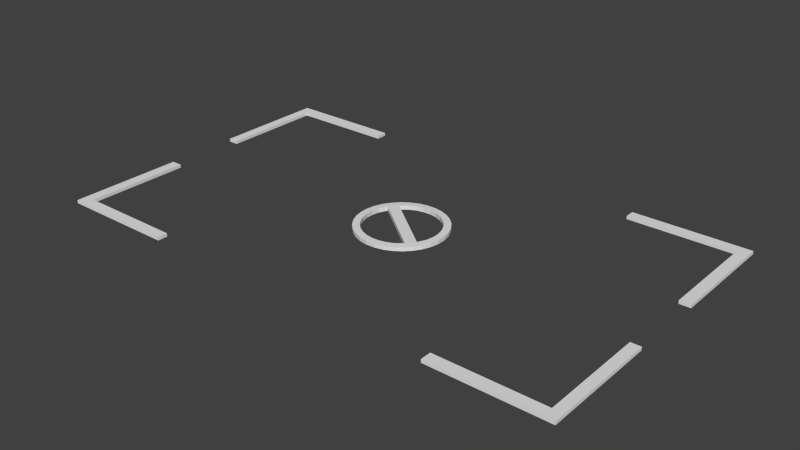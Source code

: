 # Source: blocked.blend  (saved by Blender 2.76.0; exported with 4.5.12 LTS)
import bpy
from mathutils import Matrix  # noqa: F401  (used for matrix-valued properties, if any)

bpy.ops.wm.read_factory_settings(use_empty=True)
scene = bpy.context.scene
scene.name = 'Scene'

# ---- collections
col_collection_1 = bpy.data.collections.new('Collection 1'); scene.collection.children.link(col_collection_1)

# ---- world
world_world = bpy.data.worlds.new('World'); scene.world = world_world
world_world.color = (0.05088, 0.05088, 0.05088)
world_world.use_sun_shadow = False
world_world.sun_shadow_jitter_overblur = 0.0
world_world.cycles.sampling_method = 'MANUAL'
world_world.cycles.sample_map_resolution = 256

# ---- meshes
me_cube_003 = bpy.data.meshes.new('Cube.003')
me_cube_003.from_pydata([(-0.1341, -0.1341, -0.07623), (-0.1341, -0.1341, 0.009772), (-0.1341, 0.1341, -0.07623), (-0.1341, 0.1341, 0.009772), (2.985, -0.1341, -0.07623), (2.985, -0.1341, 0.009772), (2.985, 0.1341, -0.07623), (2.985, 0.1341, 0.009772), (0.158, 0.1341, 0.009772), (0.158, 0.1341, -0.07623), (0.158, -0.1341, 0.009772), (0.158, -0.1341, -0.07623), (-0.1341, 2.939, 0.009772), (-0.1341, 2.939, -0.07623), (0.158, 2.939, -0.07623), (0.158, 2.939, 0.009772)], [], [(1, 3, 2, 0), (8, 7, 6, 9), (7, 5, 4, 6), (10, 1, 0, 11), (11, 9, 6, 4), (10, 8, 3, 1), (5, 7, 8, 10), (0, 2, 9, 11), (5, 10, 11, 4), (3, 8, 15, 12), (12, 15, 14, 13), (8, 9, 14, 15), (9, 2, 13, 14), (2, 3, 12, 13)])
_uv = me_cube_003.uv_layers.new(name='UVMap')
_uv.uv.foreach_set('vector', [4.319e-08, 1.0, 3.93e-08, 0.9567, 0.0138, 0.9567, 0.0138, 1.0, 0.0138, 0.9603, 0.0138, 0.5037, 0.0276, 0.5037, 0.0276, 0.9603, 0.0552, 0.547, 0.0552, 0.5037, 0.069, 0.5037, 0.069, 0.547, 1.0, 0.4566, 1.0, 0.5037, 0.9862, 0.5037, 0.9862, 0.4566, 0.4931, 0.4566, 0.4501, 0.4566, 0.4501, 0.0, 0.4931, 0.0, 0.4931, 0.4566, 0.5361, 0.4566, 0.5361, 0.5037, 0.4931, 0.5037, 0.4931, 0.0, 0.5361, 0.0, 0.5361, 0.4566, 0.4931, 0.4566, 0.4931, 0.5037, 0.4501, 0.5037, 0.4501, 0.4566, 0.4931, 0.4566, 1.0, 0.0, 1.0, 0.4566, 0.9862, 0.4566, 0.9862, 0.0, 0.5361, 0.5037, 0.5361, 0.4566, 0.9862, 0.4566, 0.9862, 0.5037, 0.0552, 0.5037, 0.0552, 0.5509, 0.0414, 0.5509, 0.0414, 0.5037, 0.0276, 0.5037, 0.0414, 0.5037, 0.0414, 0.9567, 0.0276, 0.9567, 0.4501, 0.4566, 0.4501, 0.5037, 0.0, 0.5037, 0.0, 0.4566, 0.0138, 0.9567, 3.93e-08, 0.9567, 0.0, 0.5037, 0.0138, 0.5037])
me_cube_003.use_remesh_preserve_volume = False
me_cube_003.use_remesh_preserve_attributes = False
me_cube_003.use_mirror_vertex_groups = False
me_cube_003.update()
me_cube_002 = bpy.data.meshes.new('Cube.002')
me_cube_002.from_pydata([(-0.1341, -0.1341, -0.07623), (-0.1341, -0.1341, 0.009772), (-0.1341, 0.1341, -0.07623), (-0.1341, 0.1341, 0.009772), (2.985, -0.1341, -0.07623), (2.985, -0.1341, 0.009772), (2.985, 0.1341, -0.07623), (2.985, 0.1341, 0.009772), (0.158, 0.1341, 0.009772), (0.158, 0.1341, -0.07623), (0.158, -0.1341, 0.009772), (0.158, -0.1341, -0.07623), (-0.1341, 2.939, 0.009772), (-0.1341, 2.939, -0.07623), (0.158, 2.939, -0.07623), (0.158, 2.939, 0.009772)], [], [(1, 3, 2, 0), (8, 7, 6, 9), (7, 5, 4, 6), (10, 1, 0, 11), (11, 9, 6, 4), (10, 8, 3, 1), (5, 7, 8, 10), (0, 2, 9, 11), (5, 10, 11, 4), (3, 8, 15, 12), (12, 15, 14, 13), (8, 9, 14, 15), (9, 2, 13, 14), (2, 3, 12, 13)])
_uv = me_cube_002.uv_layers.new(name='UVMap')
_uv.uv.foreach_set('vector', [4.319e-08, 1.0, 3.93e-08, 0.9567, 0.0138, 0.9567, 0.0138, 1.0, 0.0138, 0.9603, 0.0138, 0.5037, 0.0276, 0.5037, 0.0276, 0.9603, 0.0552, 0.547, 0.0552, 0.5037, 0.069, 0.5037, 0.069, 0.547, 1.0, 0.4566, 1.0, 0.5037, 0.9862, 0.5037, 0.9862, 0.4566, 0.4931, 0.4566, 0.4501, 0.4566, 0.4501, 0.0, 0.4931, 0.0, 0.4931, 0.4566, 0.5361, 0.4566, 0.5361, 0.5037, 0.4931, 0.5037, 0.4931, 0.0, 0.5361, 0.0, 0.5361, 0.4566, 0.4931, 0.4566, 0.4931, 0.5037, 0.4501, 0.5037, 0.4501, 0.4566, 0.4931, 0.4566, 1.0, 0.0, 1.0, 0.4566, 0.9862, 0.4566, 0.9862, 0.0, 0.5361, 0.5037, 0.5361, 0.4566, 0.9862, 0.4566, 0.9862, 0.5037, 0.0552, 0.5037, 0.0552, 0.5509, 0.0414, 0.5509, 0.0414, 0.5037, 0.0276, 0.5037, 0.0414, 0.5037, 0.0414, 0.9567, 0.0276, 0.9567, 0.4501, 0.4566, 0.4501, 0.5037, 0.0, 0.5037, 0.0, 0.4566, 0.0138, 0.9567, 3.93e-08, 0.9567, 0.0, 0.5037, 0.0138, 0.5037])
me_cube_002.use_remesh_preserve_volume = False
me_cube_002.use_remesh_preserve_attributes = False
me_cube_002.use_mirror_vertex_groups = False
me_cube_002.update()
me_cube_001 = bpy.data.meshes.new('Cube.001')
me_cube_001.from_pydata([(-0.1341, -0.1341, -0.07623), (-0.1341, -0.1341, 0.009772), (-0.1341, 0.1341, -0.07623), (-0.1341, 0.1341, 0.009772), (2.985, -0.1341, -0.07623), (2.985, -0.1341, 0.009772), (2.985, 0.1341, -0.07623), (2.985, 0.1341, 0.009772), (0.158, 0.1341, 0.009772), (0.158, 0.1341, -0.07623), (0.158, -0.1341, 0.009772), (0.158, -0.1341, -0.07623), (-0.1341, 2.939, 0.009772), (-0.1341, 2.939, -0.07623), (0.158, 2.939, -0.07623), (0.158, 2.939, 0.009772)], [], [(1, 3, 2, 0), (8, 7, 6, 9), (7, 5, 4, 6), (10, 1, 0, 11), (11, 9, 6, 4), (10, 8, 3, 1), (5, 7, 8, 10), (0, 2, 9, 11), (5, 10, 11, 4), (3, 8, 15, 12), (12, 15, 14, 13), (8, 9, 14, 15), (9, 2, 13, 14), (2, 3, 12, 13)])
_uv = me_cube_001.uv_layers.new(name='UVMap')
_uv.uv.foreach_set('vector', [4.319e-08, 1.0, 3.93e-08, 0.9567, 0.0138, 0.9567, 0.0138, 1.0, 0.0138, 0.9603, 0.0138, 0.5037, 0.0276, 0.5037, 0.0276, 0.9603, 0.0552, 0.547, 0.0552, 0.5037, 0.069, 0.5037, 0.069, 0.547, 1.0, 0.4566, 1.0, 0.5037, 0.9862, 0.5037, 0.9862, 0.4566, 0.4931, 0.4566, 0.4501, 0.4566, 0.4501, 0.0, 0.4931, 0.0, 0.4931, 0.4566, 0.5361, 0.4566, 0.5361, 0.5037, 0.4931, 0.5037, 0.4931, 0.0, 0.5361, 0.0, 0.5361, 0.4566, 0.4931, 0.4566, 0.4931, 0.5037, 0.4501, 0.5037, 0.4501, 0.4566, 0.4931, 0.4566, 1.0, 0.0, 1.0, 0.4566, 0.9862, 0.4566, 0.9862, 0.0, 0.5361, 0.5037, 0.5361, 0.4566, 0.9862, 0.4566, 0.9862, 0.5037, 0.0552, 0.5037, 0.0552, 0.5509, 0.0414, 0.5509, 0.0414, 0.5037, 0.0276, 0.5037, 0.0414, 0.5037, 0.0414, 0.9567, 0.0276, 0.9567, 0.4501, 0.4566, 0.4501, 0.5037, 0.0, 0.5037, 0.0, 0.4566, 0.0138, 0.9567, 3.93e-08, 0.9567, 0.0, 0.5037, 0.0138, 0.5037])
me_cube_001.use_remesh_preserve_volume = False
me_cube_001.use_remesh_preserve_attributes = False
me_cube_001.use_mirror_vertex_groups = False
me_cube_001.update()
me_cube = bpy.data.meshes.new('Cube')
me_cube.from_pydata([(-0.1341, -0.1341, -0.07623), (-0.1341, -0.1341, 0.009772), (-0.1341, 0.1341, -0.07623), (-0.1341, 0.1341, 0.009772), (2.985, -0.1341, -0.07623), (2.985, -0.1341, 0.009772), (2.985, 0.1341, -0.07623), (2.985, 0.1341, 0.009772), (0.158, 0.1341, 0.009772), (0.158, 0.1341, -0.07623), (0.158, -0.1341, 0.009772), (0.158, -0.1341, -0.07623), (-0.1341, 2.939, 0.009772), (-0.1341, 2.939, -0.07623), (0.158, 2.939, -0.07623), (0.158, 2.939, 0.009772)], [], [(1, 3, 2, 0), (8, 7, 6, 9), (7, 5, 4, 6), (10, 1, 0, 11), (11, 9, 6, 4), (10, 8, 3, 1), (5, 7, 8, 10), (0, 2, 9, 11), (5, 10, 11, 4), (3, 8, 15, 12), (12, 15, 14, 13), (8, 9, 14, 15), (9, 2, 13, 14), (2, 3, 12, 13)])
_uv = me_cube.uv_layers.new(name='UVMap')
_uv.uv.foreach_set('vector', [4.319e-08, 1.0, 3.93e-08, 0.9567, 0.0138, 0.9567, 0.0138, 1.0, 0.0138, 0.9603, 0.0138, 0.5037, 0.0276, 0.5037, 0.0276, 0.9603, 0.0552, 0.547, 0.0552, 0.5037, 0.069, 0.5037, 0.069, 0.547, 1.0, 0.4566, 1.0, 0.5037, 0.9862, 0.5037, 0.9862, 0.4566, 0.4931, 0.4566, 0.4501, 0.4566, 0.4501, 0.0, 0.4931, 0.0, 0.4931, 0.4566, 0.5361, 0.4566, 0.5361, 0.5037, 0.4931, 0.5037, 0.4931, 0.0, 0.5361, 0.0, 0.5361, 0.4566, 0.4931, 0.4566, 0.4931, 0.5037, 0.4501, 0.5037, 0.4501, 0.4566, 0.4931, 0.4566, 1.0, 0.0, 1.0, 0.4566, 0.9862, 0.4566, 0.9862, 0.0, 0.5361, 0.5037, 0.5361, 0.4566, 0.9862, 0.4566, 0.9862, 0.5037, 0.0552, 0.5037, 0.0552, 0.5509, 0.0414, 0.5509, 0.0414, 0.5037, 0.0276, 0.5037, 0.0414, 0.5037, 0.0414, 0.9567, 0.0276, 0.9567, 0.4501, 0.4566, 0.4501, 0.5037, 0.0, 0.5037, 0.0, 0.4566, 0.0138, 0.9567, 3.93e-08, 0.9567, 0.0, 0.5037, 0.0138, 0.5037])
me_cube.use_remesh_preserve_volume = False
me_cube.use_remesh_preserve_attributes = False
me_cube.use_mirror_vertex_groups = False
me_cube.update()
me_cylinder = bpy.data.meshes.new('Cylinder')
me_cylinder.from_pydata([(-0.3789, 0.9254, -0.05684), (-0.3789, 0.9254, 0.05684), (-0.1399, 0.9816, -0.05684), (-0.1399, 0.9816, 0.05684), (0.003016, 1.0, -0.05684), (0.003016, 1.0, 0.05684), (0.1458, 0.98, -0.05684), (0.1458, 0.98, 0.05684), (0.3865, 0.9223, -0.05684), (0.3865, 0.9223, 0.05684), (0.559, 0.8292, -0.05684), (0.559, 0.8292, 0.05684), (0.71, 0.7042, -0.05684), (0.71, 0.7042, 0.05684), (0.8338, 0.5521, -0.05684), (0.8338, 0.5521, 0.05684), (0.9254, 0.3789, -0.05684), (0.9254, 0.3789, 0.05684), (0.9816, 0.191, -0.05684), (0.9816, 0.191, 0.05684), (1.0, -0.004119, -0.05684), (1.0, -0.004119, 0.05684), (0.98, -0.1991, -0.05684), (0.98, -0.1991, 0.05684), (0.9223, -0.3865, -0.05684), (0.9223, -0.3865, 0.05684), (0.8292, -0.559, -0.05684), (0.8292, -0.559, 0.05684), (0.7042, -0.71, -0.05684), (0.7042, -0.71, 0.05684), (0.5521, -0.8338, -0.05684), (0.5521, -0.8338, 0.05684), (0.3789, -0.9254, -0.05684), (0.3789, -0.9254, 0.05684), (0.1399, -0.9816, -0.05684), (0.1399, -0.9816, 0.05684), (-0.003016, -1.0, -0.05684), (-0.003016, -1.0, 0.05684), (-0.1458, -0.98, -0.05684), (-0.1458, -0.98, 0.05684), (-0.3865, -0.9223, -0.05684), (-0.3865, -0.9223, 0.05684), (-0.559, -0.8292, -0.05684), (-0.559, -0.8292, 0.05684), (-0.71, -0.7042, -0.05684), (-0.71, -0.7042, 0.05684), (-0.8338, -0.5521, -0.05684), (-0.8338, -0.5521, 0.05684), (-0.9254, -0.3789, -0.05684), (-0.9254, -0.3789, 0.05684), (-0.9816, -0.191, -0.05684), (-0.9816, -0.191, 0.05684), (-1.0, 0.00412, -0.05684), (-1.0, 0.00412, 0.05684), (-0.98, 0.1991, -0.05684), (-0.98, 0.1991, 0.05684), (-0.9223, 0.3865, -0.05684), (-0.9223, 0.3865, 0.05684), (-0.8292, 0.559, -0.05684), (-0.8292, 0.559, 0.05684), (-0.7042, 0.71, -0.05684), (-0.7042, 0.71, 0.05684), (-0.5521, 0.8338, -0.05684), (-0.5521, 0.8338, 0.05684), (-0.2269, 1.166, -0.0502), (-0.4499, 1.099, -0.0502), (-0.4499, 1.099, 0.0502), (-0.2269, 1.166, 0.0502), (0.004891, 1.187, -0.0502), (0.004891, 1.187, 0.0502), (0.2364, 1.164, -0.0502), (0.2364, 1.164, 0.0502), (0.4589, 1.095, -0.0502), (0.4589, 1.095, 0.0502), (0.6638, 0.9846, -0.0502), (0.6638, 0.9846, 0.0502), (0.8431, 0.8362, -0.0502), (0.8431, 0.8362, 0.0502), (0.99, 0.6556, -0.0502), (0.99, 0.6556, 0.0502), (1.099, 0.4499, -0.0502), (1.099, 0.4499, 0.0502), (1.166, 0.2269, -0.0502), (1.166, 0.2269, 0.0502), (1.187, -0.004891, -0.0502), (1.187, -0.004891, 0.0502), (1.164, -0.2364, -0.0502), (1.164, -0.2364, 0.0502), (1.095, -0.4589, -0.0502), (1.095, -0.4589, 0.0502), (0.9846, -0.6638, -0.0502), (0.9846, -0.6638, 0.0502), (0.8362, -0.8431, -0.0502), (0.8362, -0.8431, 0.0502), (0.6556, -0.99, -0.0502), (0.6556, -0.99, 0.0502), (0.4499, -1.099, -0.0502), (0.4499, -1.099, 0.0502), (0.2269, -1.166, -0.0502), (0.2269, -1.166, 0.0502), (-0.004891, -1.187, -0.0502), (-0.004891, -1.187, 0.0502), (-0.2364, -1.164, -0.0502), (-0.2364, -1.164, 0.0502), (-0.4589, -1.095, -0.0502), (-0.4589, -1.095, 0.0502), (-0.6638, -0.9846, -0.0502), (-0.6638, -0.9846, 0.0502), (-0.8431, -0.8362, -0.0502), (-0.8431, -0.8362, 0.0502), (-0.99, -0.6556, -0.0502), (-0.99, -0.6556, 0.0502), (-1.099, -0.4499, -0.0502), (-1.099, -0.4499, 0.0502), (-1.166, -0.2269, -0.0502), (-1.166, -0.2269, 0.0502), (-1.187, 0.004892, -0.0502), (-1.187, 0.004892, 0.0502), (-1.164, 0.2365, -0.0502), (-1.164, 0.2365, 0.0502), (-1.095, 0.4589, -0.0502), (-1.095, 0.4589, 0.0502), (-0.9846, 0.6638, -0.0502), (-0.9846, 0.6638, 0.0502), (-0.8362, 0.8431, -0.0502), (-0.8362, 0.8431, 0.0502), (-0.6556, 0.99, -0.0502), (-0.6556, 0.99, 0.0502)], [], [(0, 2, 3, 1), (6, 34, 36, 4), (7, 35, 34, 6), (6, 8, 9, 7), (8, 10, 11, 9), (10, 12, 13, 11), (12, 14, 15, 13), (14, 16, 17, 15), (16, 18, 19, 17), (18, 20, 21, 19), (20, 22, 23, 21), (22, 24, 25, 23), (24, 26, 27, 25), (26, 28, 29, 27), (28, 30, 31, 29), (30, 32, 33, 31), (32, 34, 35, 33), (5, 37, 35, 7), (3, 39, 37, 5), (38, 40, 41, 39), (40, 42, 43, 41), (42, 44, 45, 43), (44, 46, 47, 45), (46, 48, 49, 47), (48, 50, 51, 49), (50, 52, 53, 51), (52, 54, 55, 53), (54, 56, 57, 55), (56, 58, 59, 57), (58, 60, 61, 59), (60, 62, 63, 61), (62, 0, 1, 63), (65, 66, 67, 64), (64, 67, 69, 68), (68, 69, 71, 70), (70, 71, 73, 72), (72, 73, 75, 74), (74, 75, 77, 76), (76, 77, 79, 78), (78, 79, 81, 80), (80, 81, 83, 82), (82, 83, 85, 84), (84, 85, 87, 86), (86, 87, 89, 88), (88, 89, 91, 90), (90, 91, 93, 92), (92, 93, 95, 94), (94, 95, 97, 96), (96, 97, 99, 98), (98, 99, 101, 100), (100, 101, 103, 102), (102, 103, 105, 104), (104, 105, 107, 106), (106, 107, 109, 108), (108, 109, 111, 110), (110, 111, 113, 112), (112, 113, 115, 114), (114, 115, 117, 116), (116, 117, 119, 118), (118, 119, 121, 120), (120, 121, 123, 122), (122, 123, 125, 124), (124, 125, 127, 126), (126, 127, 66, 65), (19, 21, 85, 83), (56, 54, 118, 120), (37, 39, 103, 101), (4, 2, 64, 68), (55, 57, 121, 119), (22, 20, 84, 86), (3, 5, 69, 67), (40, 38, 102, 104), (21, 23, 87, 85), (58, 56, 120, 122), (39, 41, 105, 103), (6, 4, 68, 70), (57, 59, 123, 121), (24, 22, 86, 88), (5, 7, 71, 69), (42, 40, 104, 106), (23, 25, 89, 87), (60, 58, 122, 124), (41, 43, 107, 105), (8, 6, 70, 72), (59, 61, 125, 123), (26, 24, 88, 90), (7, 9, 73, 71), (44, 42, 106, 108), (25, 27, 91, 89), (62, 60, 124, 126), (43, 45, 109, 107), (10, 8, 72, 74), (61, 63, 127, 125), (28, 26, 90, 92), (9, 11, 75, 73), (46, 44, 108, 110), (27, 29, 93, 91), (0, 62, 126, 65), (45, 47, 111, 109), (12, 10, 74, 76), (63, 1, 66, 127), (30, 28, 92, 94), (11, 13, 77, 75), (48, 46, 110, 112), (29, 31, 95, 93), (47, 49, 113, 111), (14, 12, 76, 78), (32, 30, 94, 96), (13, 15, 79, 77), (50, 48, 112, 114), (31, 33, 97, 95), (49, 51, 115, 113), (16, 14, 78, 80), (34, 32, 96, 98), (15, 17, 81, 79), (52, 50, 114, 116), (33, 35, 99, 97), (51, 53, 117, 115), (18, 16, 80, 82), (36, 34, 98, 100), (17, 19, 83, 81), (2, 0, 65, 64), (54, 52, 116, 118), (35, 37, 101, 99), (53, 55, 119, 117), (20, 18, 82, 84), (1, 3, 67, 66), (38, 36, 100, 102), (4, 36, 38, 2), (2, 38, 39, 3)])
_uv = me_cylinder.uv_layers.new(name='UVMap')
_uv.uv.foreach_set('vector', [0.8242, 0.5172, 0.8242, 0.5688, 0.7863, 0.5688, 0.7863, 0.5172, 0.7031, 0.1787, 0.1279, 0.3747, 0.09992, 0.3499, 0.6864, 0.1501, 0.8242, 0.4004, 0.8242, 1.261e-08, 0.862, 0.0, 0.862, 0.4004, 0.862, 0.5629, 0.862, 0.612, 0.8242, 0.612, 0.8242, 0.5629, 0.862, 0.612, 0.862, 0.6459, 0.8242, 0.6459, 0.8242, 0.612, 0.8954, 0.6518, 0.8954, 0.6228, 0.9332, 0.6228, 0.9332, 0.6518, 0.8954, 0.6228, 0.8954, 0.5885, 0.9332, 0.5885, 0.9332, 0.6228, 0.8954, 0.5885, 0.8954, 0.5503, 0.9332, 0.5503, 0.9332, 0.5885, 0.8954, 0.5503, 0.8954, 0.5097, 0.9332, 0.5097, 0.9332, 0.5503, 0.8954, 0.5097, 0.8954, 0.4683, 0.9332, 0.4683, 0.9332, 0.5097, 0.8954, 0.4683, 0.8954, 0.4275, 0.9332, 0.4275, 0.9332, 0.4683, 0.8954, 0.4275, 0.8954, 0.3891, 0.9332, 0.3891, 0.9332, 0.4275, 0.8954, 0.3891, 0.8954, 0.3544, 0.9332, 0.3544, 0.9332, 0.3891, 0.8242, 0.5629, 0.8242, 0.5298, 0.862, 0.5298, 0.862, 0.5629, 0.8242, 0.5298, 0.8242, 0.4925, 0.862, 0.4925, 0.862, 0.5298, 0.8242, 0.4925, 0.8242, 0.4523, 0.862, 0.4523, 0.862, 0.4925, 0.8242, 0.4523, 0.8242, 0.4004, 0.862, 0.4004, 0.862, 0.4523, 0.06202, 0.7705, 0.7243, 0.7295, 0.7227, 0.76, 0.07311, 0.8002, 0.06366, 0.74, 0.7132, 0.6998, 0.7243, 0.7295, 0.06202, 0.7705, 0.8242, 0.5688, 0.8242, 0.6155, 0.7863, 0.6155, 0.7863, 0.5688, 0.8242, 0.6155, 0.8242, 0.6465, 0.7863, 0.6465, 0.7863, 0.6155, 0.9622, 0.6517, 0.9622, 0.6178, 1.0, 0.6178, 1.0, 0.6517, 0.9622, 0.6178, 0.9622, 0.58, 1.0, 0.58, 1.0, 0.6178, 0.9622, 0.58, 0.9622, 0.5395, 1.0, 0.5395, 1.0, 0.58, 0.9622, 0.5395, 0.9622, 0.4981, 1.0, 0.4981, 1.0, 0.5395, 0.9622, 0.4981, 0.9622, 0.4572, 1.0, 0.4572, 1.0, 0.4981, 0.9622, 0.4572, 0.9622, 0.4184, 1.0, 0.4184, 1.0, 0.4572, 0.9622, 0.4184, 0.9622, 0.3833, 1.0, 0.3833, 1.0, 0.4184, 0.9622, 0.3833, 0.9622, 0.3532, 1.0, 0.3532, 1.0, 0.3833, 0.8242, 0.4134, 0.8242, 0.4434, 0.7863, 0.4434, 0.7863, 0.4134, 0.8242, 0.4434, 0.8242, 0.4785, 0.7863, 0.4785, 0.7863, 0.4434, 0.8242, 0.4785, 0.8242, 0.5172, 0.7863, 0.5172, 0.7863, 0.4785, 0.8954, 0.2236, 0.862, 0.2236, 0.862, 0.1745, 0.8954, 0.1745, 0.8954, 0.1745, 0.862, 0.1745, 0.862, 0.1257, 0.8954, 0.1257, 0.8954, 0.1257, 0.862, 0.1257, 0.862, 0.0792, 0.8954, 0.0792, 0.8954, 0.0792, 0.862, 0.0792, 0.862, 0.03676, 0.8954, 0.03676, 0.8954, 0.03676, 0.862, 0.03676, 0.862, 0.0, 0.8954, 0.0, 0.8954, 0.0, 0.9288, 0.0, 0.9288, 0.04018, 0.8954, 0.04018, 0.8954, 0.04018, 0.9288, 0.04018, 0.9288, 0.08515, 0.8954, 0.08515, 0.8954, 0.08515, 0.9288, 0.08515, 0.9288, 0.1332, 0.8954, 0.1332, 0.8954, 0.1332, 0.9288, 0.1332, 0.9288, 0.1824, 0.8954, 0.1824, 0.8954, 0.1824, 0.9288, 0.1824, 0.9288, 0.2309, 0.8954, 0.2309, 0.8954, 0.2309, 0.9288, 0.2309, 0.9288, 0.2769, 0.8954, 0.2769, 0.8954, 0.2769, 0.9288, 0.2769, 0.9288, 0.3186, 0.8954, 0.3186, 0.8954, 0.3186, 0.9288, 0.3186, 0.9288, 0.3544, 0.8954, 0.3544, 0.9622, 0.3543, 0.9288, 0.3543, 0.9288, 0.3186, 0.9622, 0.3186, 0.9622, 0.3186, 0.9288, 0.3186, 0.9288, 0.277, 0.9622, 0.277, 0.9622, 0.277, 0.9288, 0.277, 0.9288, 0.231, 0.9622, 0.231, 0.9622, 0.231, 0.9288, 0.231, 0.9288, 0.1825, 0.9622, 0.1825, 0.9622, 0.1825, 0.9288, 0.1825, 0.9288, 0.1333, 0.9622, 0.1333, 0.9622, 0.1333, 0.9288, 0.1333, 0.9288, 0.08524, 0.9622, 0.08524, 0.9622, 0.08524, 0.9288, 0.08524, 0.9288, 0.04024, 0.9622, 0.04024, 0.9622, 0.04024, 0.9288, 0.04024, 0.9288, 1.261e-08, 0.9622, 0.0, 0.9622, 0.0, 0.9956, 0.0, 0.9956, 0.0345, 0.9622, 0.0345, 0.9622, 0.0345, 0.9956, 0.0345, 0.9956, 0.0752, 0.9622, 0.0752, 0.9622, 0.0752, 0.9956, 0.0752, 0.9956, 0.1205, 0.9622, 0.1205, 0.9622, 0.1205, 0.9956, 0.1205, 0.9956, 0.1687, 0.9622, 0.1687, 0.9622, 0.1687, 0.9956, 0.1687, 0.9956, 0.218, 0.9622, 0.218, 0.9622, 0.218, 0.9956, 0.218, 0.9956, 0.2664, 0.9622, 0.2664, 0.9622, 0.2664, 0.9956, 0.2664, 0.9956, 0.312, 0.9622, 0.312, 0.9622, 0.312, 0.9956, 0.312, 0.9956, 0.3532, 0.9622, 0.3532, 0.8954, 0.355, 0.862, 0.355, 0.862, 0.3157, 0.8954, 0.3157, 0.8954, 0.3157, 0.862, 0.3157, 0.862, 0.2713, 0.8954, 0.2713, 0.8954, 0.2713, 0.862, 0.2713, 0.862, 0.2236, 0.8954, 0.2236, 0.3606, 0.9605, 0.4258, 0.9605, 0.4319, 1.0, 0.3544, 1.0, 0.3606, 0.03946, 0.2966, 0.04755, 0.2785, 0.009607, 0.3544, 0.0, 0.7243, 0.7295, 0.7132, 0.6998, 0.7712, 0.6771, 0.7863, 0.7254, 0.6864, 0.1501, 0.6584, 0.1253, 0.6986, 0.09063, 0.7416, 0.1316, 0.2966, 0.5476, 0.2363, 0.5634, 0.2069, 0.5285, 0.2785, 0.5096, 0.4897, 0.4524, 0.55, 0.4366, 0.5794, 0.4715, 0.5078, 0.4904, 0.06366, 0.74, 0.06202, 0.7705, 0.0, 0.7746, 0.0, 0.7254, 0.06206, 0.2707, 0.08321, 0.3213, 0.01511, 0.3229, 0.0, 0.2746, 0.4258, 0.9605, 0.4897, 0.9524, 0.5078, 0.9904, 0.4319, 1.0, 0.4258, 0.03946, 0.3606, 0.03946, 0.3544, 0.0, 0.4319, 2.522e-08, 0.7132, 0.6998, 0.6866, 0.6503, 0.7416, 0.6316, 0.7712, 0.6771, 0.7031, 0.1787, 0.6864, 0.1501, 0.7416, 0.1316, 0.7712, 0.1771, 0.2363, 0.5634, 0.1821, 0.5865, 0.1425, 0.5558, 0.2069, 0.5285, 0.4258, 0.4605, 0.4897, 0.4524, 0.5078, 0.4904, 0.4319, 0.5, 0.06202, 0.7705, 0.07311, 0.8002, 0.01511, 0.8229, 0.0, 0.7746, 0.06206, 0.2293, 0.06206, 0.2707, 0.0, 0.2746, 3.966e-08, 0.2254, 0.4897, 0.9524, 0.55, 0.9366, 0.5794, 0.9715, 0.5078, 0.9904, 0.4897, 0.04755, 0.4258, 0.03946, 0.4319, 2.522e-08, 0.5078, 0.009607, 0.6866, 0.6503, 0.6504, 0.6158, 0.6986, 0.5906, 0.7416, 0.6316, 0.7243, 0.2293, 0.7031, 0.1787, 0.7712, 0.1771, 0.7863, 0.2254, 0.1821, 0.5865, 0.136, 0.6158, 0.08777, 0.5906, 0.1425, 0.5558, 0.3606, 0.4605, 0.4258, 0.4605, 0.4319, 0.5, 0.3544, 0.5, 0.07311, 0.8002, 0.09974, 0.8497, 0.04475, 0.8684, 0.01511, 0.8229, 0.07478, 0.1886, 0.06206, 0.2293, 3.966e-08, 0.2254, 0.01511, 0.1771, 0.55, 0.9366, 0.6042, 0.9135, 0.6438, 0.9442, 0.5794, 0.9715, 0.55, 0.06342, 0.4897, 0.04755, 0.5078, 0.009607, 0.5794, 0.02845, 0.6504, 0.6158, 0.6042, 0.5865, 0.6438, 0.5558, 0.6986, 0.5906, 0.7243, 0.2707, 0.7243, 0.2293, 0.7863, 0.2254, 0.7863, 0.2746, 0.136, 0.6158, 0.09974, 0.6503, 0.04475, 0.6316, 0.08777, 0.5906, 0.2966, 0.4524, 0.3606, 0.4605, 0.3544, 0.5, 0.2785, 0.4904, 0.09974, 0.8497, 0.136, 0.8842, 0.08777, 0.9094, 0.04475, 0.8684, 0.09974, 0.1503, 0.07478, 0.1886, 0.01511, 0.1771, 0.04475, 0.1316, 0.6042, 0.9135, 0.6504, 0.8842, 0.6986, 0.9094, 0.6438, 0.9442, 0.6042, 0.08646, 0.55, 0.06342, 0.5794, 0.02845, 0.6438, 0.05581, 0.6042, 0.5865, 0.55, 0.5634, 0.5794, 0.5285, 0.6438, 0.5558, 0.7116, 0.3114, 0.7243, 0.2707, 0.7863, 0.2746, 0.7712, 0.3229, 0.09974, 0.6503, 0.07478, 0.6886, 0.01511, 0.6771, 0.04475, 0.6316, 0.2363, 0.4366, 0.2966, 0.4524, 0.2785, 0.4904, 0.2069, 0.4715, 0.136, 0.8842, 0.1821, 0.9135, 0.1425, 0.9442, 0.08777, 0.9094, 0.136, 0.1158, 0.09974, 0.1503, 0.04475, 0.1316, 0.08777, 0.09063, 0.6504, 0.8842, 0.6866, 0.8497, 0.7416, 0.8684, 0.6986, 0.9094, 0.55, 0.5634, 0.4897, 0.5476, 0.5078, 0.5096, 0.5794, 0.5285, 0.6866, 0.3497, 0.7116, 0.3114, 0.7712, 0.3229, 0.7416, 0.3684, 0.1821, 0.4135, 0.2363, 0.4366, 0.2069, 0.4715, 0.1425, 0.4442, 0.1821, 0.9135, 0.2363, 0.9366, 0.2069, 0.9715, 0.1425, 0.9442, 0.1821, 0.08646, 0.136, 0.1158, 0.08777, 0.09063, 0.1425, 0.05581, 0.6866, 0.8497, 0.7116, 0.8114, 0.7712, 0.8229, 0.7416, 0.8684, 0.4897, 0.5476, 0.4258, 0.5395, 0.4319, 0.5, 0.5078, 0.5096, 0.6504, 0.3842, 0.6866, 0.3497, 0.7416, 0.3684, 0.6986, 0.4094, 0.1279, 0.3747, 0.1821, 0.4135, 0.1425, 0.4442, 0.08777, 0.4094, 0.2363, 0.9366, 0.2966, 0.9524, 0.2785, 0.9904, 0.2069, 0.9715, 0.2363, 0.06342, 0.1821, 0.08646, 0.1425, 0.05581, 0.2069, 0.02845, 0.7116, 0.8114, 0.7227, 0.76, 0.7863, 0.7746, 0.7712, 0.8229, 0.4258, 0.5395, 0.3606, 0.5395, 0.3544, 0.5, 0.4319, 0.5, 0.6042, 0.4135, 0.6504, 0.3842, 0.6986, 0.4094, 0.6438, 0.4442, 0.09992, 0.3499, 0.1279, 0.3747, 0.08777, 0.4094, 0.04475, 0.3684, 0.2966, 0.9524, 0.3606, 0.9605, 0.3544, 1.0, 0.2785, 0.9904, 0.6584, 0.1253, 0.6042, 0.08646, 0.6438, 0.05581, 0.6986, 0.09063, 0.2966, 0.04755, 0.2363, 0.06342, 0.2069, 0.02845, 0.2785, 0.009607, 0.7227, 0.76, 0.7243, 0.7295, 0.7863, 0.7254, 0.7863, 0.7746, 0.3606, 0.5395, 0.2966, 0.5476, 0.2785, 0.5096, 0.3544, 0.5, 0.55, 0.4366, 0.6042, 0.4135, 0.6438, 0.4442, 0.5794, 0.4715, 0.07478, 0.6886, 0.06366, 0.74, 0.0, 0.7254, 0.01511, 0.6771, 0.08321, 0.3213, 0.09992, 0.3499, 0.04475, 0.3684, 0.01511, 0.3229, 0.6864, 0.1501, 0.09992, 0.3499, 0.08321, 0.3213, 0.6584, 0.1253, 0.8242, 0.0, 0.8242, 0.4134, 0.7863, 0.4134, 0.7863, 0.0])
me_cylinder.use_remesh_preserve_volume = False
me_cylinder.use_remesh_preserve_attributes = False
me_cylinder.use_mirror_vertex_groups = False
me_cylinder.update()

# ---- objects
ob_cube_003 = bpy.data.objects.new('Cube.003', me_cube_003)
ob_cube_002 = bpy.data.objects.new('Cube.002', me_cube_002)
ob_cube_001 = bpy.data.objects.new('Cube.001', me_cube_001)
ob_cube = bpy.data.objects.new('Cube', me_cube)
ob_cylinder = bpy.data.objects.new('Cylinder', me_cylinder)

# ---- transforms, parenting, visibility, modifiers, constraints
ob_cube_003.location = (6.84, -3.983, 0.0)
ob_cube_003.rotation_euler = (0.0, -0.0, 1.571)
ob_cube_003.lineart.crease_threshold = 0.0
ob_cube_002.location = (-7.0, 4.005, 0.0)
ob_cube_002.rotation_euler = (0.0, -0.0, 4.712)
ob_cube_002.lineart.crease_threshold = 0.0
ob_cube_001.location = (6.855, 4.023, 0.0)
ob_cube_001.rotation_euler = (0.0, -0.0, 3.142)
ob_cube_001.lineart.crease_threshold = 0.0
ob_cube.location = (-6.976, -3.983, 0.0)
ob_cube.lineart.crease_threshold = 0.0
ob_cylinder.location = (0.0, 0.0, 0.0)
ob_cylinder.rotation_euler = (0.0, -0.0, 0.9106)
ob_cylinder.lineart.crease_threshold = 0.0

# ---- collection membership
col_collection_1.objects.link(ob_cube_003)
col_collection_1.objects.link(ob_cube_002)
col_collection_1.objects.link(ob_cube_001)
col_collection_1.objects.link(ob_cube)
col_collection_1.objects.link(ob_cylinder)

# ---- scene / render settings (as saved in the file)
scene.frame_start = 1; scene.frame_end = 250; scene.frame_set(1)
scene.render.engine = 'BLENDER_EEVEE_NEXT'
scene.render.resolution_percentage = 50
scene.render.dither_intensity = 0.0
scene.cycles.use_denoising = False
scene.cycles.samples = 10
scene.cycles.sampling_pattern = 'TABULATED_SOBOL'
scene.cycles.light_sampling_threshold = 0.0
scene.cycles.use_adaptive_sampling = False
scene.cycles.use_light_tree = False
scene.cycles.blur_glossy = 0.0
scene.cycles.pixel_filter_type = 'GAUSSIAN'
scene.cycles.sample_clamp_indirect = 0.0
scene.view_settings.view_transform = 'Standard'
bpy.context.view_layer.update()

# ---- added for rendering (the .blend has no active camera and no usable light): camera, sun
cam_auto = bpy.data.cameras.new('AutoCamera')
cam_auto.lens = 50.0
cam_auto.sensor_width = 36.0
cam_auto.clip_end = 1000.0
ob_auto_camera = bpy.data.objects.new('AutoCamera', cam_auto)
scene.collection.objects.link(ob_auto_camera)
ob_auto_camera.location = (15.0729, -18.1543, 12.1066)
ob_auto_camera.rotation_euler = (1.09748, -7.21219e-08, 0.694738)
scene.camera = ob_auto_camera
light_auto_sun = bpy.data.lights.new('AutoSun', 'SUN')
light_auto_sun.energy = 3.0
light_auto_sun.angle = 0.0523599
ob_auto_sun = bpy.data.objects.new('AutoSun', light_auto_sun)
scene.collection.objects.link(ob_auto_sun)
ob_auto_sun.rotation_euler = (0.872665, 0.174533, 0.523599)
bpy.context.view_layer.update()
